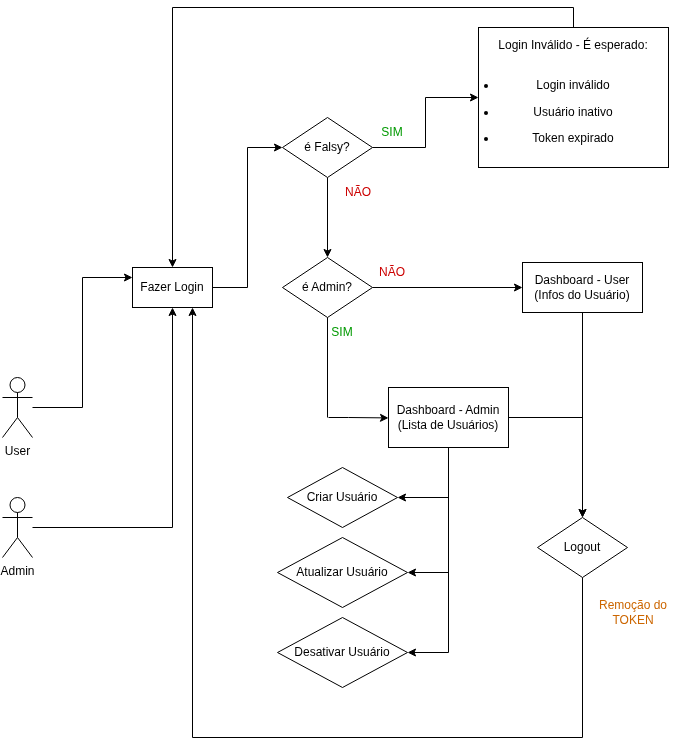

The diagram above was exported from draw.io. Its source (the exported page's mxGraphModel, read from the mxfile embedded in the PNG):
<mxGraphModel dx="1188" dy="665" grid="1" gridSize="10" guides="1" tooltips="1" connect="1" arrows="1" fold="1" page="1" pageScale="1" pageWidth="827" pageHeight="1169" math="0" shadow="0">
  <root>
    <mxCell id="0" />
    <mxCell id="1" parent="0" />
    <mxCell id="cezAyF3Q1oBQ3uEVc9pu-7" edge="1" parent="1" source="cezAyF3Q1oBQ3uEVc9pu-1" style="edgeStyle=orthogonalEdgeStyle;rounded=0;orthogonalLoop=1;jettySize=auto;html=1;entryX=0;entryY=0.25;entryDx=0;entryDy=0;" target="cezAyF3Q1oBQ3uEVc9pu-4">
      <mxGeometry relative="1" as="geometry" />
    </mxCell>
    <mxCell id="cezAyF3Q1oBQ3uEVc9pu-1" parent="1" style="shape=umlActor;verticalLabelPosition=bottom;verticalAlign=top;html=1;outlineConnect=0;" value="&lt;div&gt;User&lt;/div&gt;&lt;div&gt;&lt;br&gt;&lt;/div&gt;" vertex="1">
      <mxGeometry height="60" width="30" x="94" y="660" as="geometry" />
    </mxCell>
    <mxCell id="cezAyF3Q1oBQ3uEVc9pu-48" edge="1" parent="1" source="cezAyF3Q1oBQ3uEVc9pu-4" style="edgeStyle=orthogonalEdgeStyle;rounded=0;orthogonalLoop=1;jettySize=auto;html=1;entryX=0;entryY=0.5;entryDx=0;entryDy=0;" target="cezAyF3Q1oBQ3uEVc9pu-47">
      <mxGeometry relative="1" as="geometry" />
    </mxCell>
    <mxCell id="cezAyF3Q1oBQ3uEVc9pu-4" parent="1" style="rounded=0;whiteSpace=wrap;html=1;" value="Fazer Login" vertex="1">
      <mxGeometry height="40" width="80" x="224" y="550" as="geometry" />
    </mxCell>
    <mxCell id="cezAyF3Q1oBQ3uEVc9pu-8" edge="1" parent="1" source="cezAyF3Q1oBQ3uEVc9pu-5" style="edgeStyle=orthogonalEdgeStyle;rounded=0;orthogonalLoop=1;jettySize=auto;html=1;" target="cezAyF3Q1oBQ3uEVc9pu-4">
      <mxGeometry relative="1" as="geometry" />
    </mxCell>
    <mxCell id="cezAyF3Q1oBQ3uEVc9pu-5" parent="1" style="shape=umlActor;verticalLabelPosition=bottom;verticalAlign=top;html=1;outlineConnect=0;" value="&lt;div&gt;Admin&lt;/div&gt;" vertex="1">
      <mxGeometry height="60" width="30" x="94" y="780" as="geometry" />
    </mxCell>
    <mxCell id="cezAyF3Q1oBQ3uEVc9pu-17" edge="1" parent="1" source="cezAyF3Q1oBQ3uEVc9pu-9" style="edgeStyle=orthogonalEdgeStyle;rounded=0;orthogonalLoop=1;jettySize=auto;html=1;fontColor=#CC0000;">
      <mxGeometry relative="1" as="geometry">
        <mxPoint x="614" y="570" as="targetPoint" />
      </mxGeometry>
    </mxCell>
    <mxCell id="cezAyF3Q1oBQ3uEVc9pu-9" parent="1" style="rhombus;whiteSpace=wrap;html=1;" value="é Admin?" vertex="1">
      <mxGeometry height="60" width="90" x="374" y="540" as="geometry" />
    </mxCell>
    <mxCell id="cezAyF3Q1oBQ3uEVc9pu-37" edge="1" parent="1" source="cezAyF3Q1oBQ3uEVc9pu-16" style="edgeStyle=orthogonalEdgeStyle;rounded=0;orthogonalLoop=1;jettySize=auto;html=1;entryX=1;entryY=0.5;entryDx=0;entryDy=0;" target="cezAyF3Q1oBQ3uEVc9pu-34">
      <mxGeometry relative="1" as="geometry" />
    </mxCell>
    <mxCell id="cezAyF3Q1oBQ3uEVc9pu-38" edge="1" parent="1" source="cezAyF3Q1oBQ3uEVc9pu-16" style="edgeStyle=orthogonalEdgeStyle;rounded=0;orthogonalLoop=1;jettySize=auto;html=1;entryX=1;entryY=0.5;entryDx=0;entryDy=0;" target="cezAyF3Q1oBQ3uEVc9pu-35">
      <mxGeometry relative="1" as="geometry" />
    </mxCell>
    <mxCell id="cezAyF3Q1oBQ3uEVc9pu-39" edge="1" parent="1" source="cezAyF3Q1oBQ3uEVc9pu-16" style="edgeStyle=orthogonalEdgeStyle;rounded=0;orthogonalLoop=1;jettySize=auto;html=1;entryX=1;entryY=0.5;entryDx=0;entryDy=0;" target="cezAyF3Q1oBQ3uEVc9pu-33">
      <mxGeometry relative="1" as="geometry" />
    </mxCell>
    <mxCell id="cezAyF3Q1oBQ3uEVc9pu-40" edge="1" parent="1" source="cezAyF3Q1oBQ3uEVc9pu-16" style="edgeStyle=orthogonalEdgeStyle;rounded=0;orthogonalLoop=1;jettySize=auto;html=1;entryX=0.5;entryY=0;entryDx=0;entryDy=0;" target="cezAyF3Q1oBQ3uEVc9pu-30">
      <mxGeometry relative="1" as="geometry" />
    </mxCell>
    <mxCell id="cezAyF3Q1oBQ3uEVc9pu-16" parent="1" style="rounded=0;whiteSpace=wrap;html=1;" value="Dashboard - Admin (Lista de Usuários)" vertex="1">
      <mxGeometry height="60" width="120" x="480" y="670" as="geometry" />
    </mxCell>
    <mxCell id="cezAyF3Q1oBQ3uEVc9pu-18" parent="1" style="text;html=1;whiteSpace=wrap;strokeColor=none;fillColor=none;align=center;verticalAlign=middle;rounded=0;" value="&lt;font style=&quot;color: rgb(204, 0, 0);&quot;&gt;NÃO&lt;/font&gt;" vertex="1">
      <mxGeometry height="30" width="60" x="454" y="540" as="geometry" />
    </mxCell>
    <mxCell id="cezAyF3Q1oBQ3uEVc9pu-24" edge="1" parent="1" style="endArrow=classic;html=1;rounded=0;" value="">
      <mxGeometry height="50" relative="1" width="50" as="geometry">
        <Array as="points">
          <mxPoint x="440" y="700" />
        </Array>
        <mxPoint x="420" y="700" as="sourcePoint" />
        <mxPoint x="480" y="700.42" as="targetPoint" />
      </mxGeometry>
    </mxCell>
    <mxCell id="cezAyF3Q1oBQ3uEVc9pu-25" parent="1" style="text;html=1;whiteSpace=wrap;strokeColor=none;fillColor=none;align=center;verticalAlign=middle;rounded=0;" value="&lt;font style=&quot;color: rgb(0, 153, 0);&quot;&gt;SIM&lt;/font&gt;" vertex="1">
      <mxGeometry height="30" width="60" x="404" y="600" as="geometry" />
    </mxCell>
    <mxCell id="cezAyF3Q1oBQ3uEVc9pu-31" edge="1" parent="1" source="cezAyF3Q1oBQ3uEVc9pu-29" style="edgeStyle=orthogonalEdgeStyle;rounded=0;orthogonalLoop=1;jettySize=auto;html=1;entryX=0.5;entryY=0;entryDx=0;entryDy=0;" target="cezAyF3Q1oBQ3uEVc9pu-30">
      <mxGeometry relative="1" as="geometry" />
    </mxCell>
    <mxCell id="cezAyF3Q1oBQ3uEVc9pu-29" parent="1" style="rounded=0;whiteSpace=wrap;html=1;" value="Dashboard - User (Infos do Usuário)" vertex="1">
      <mxGeometry height="50" width="120" x="614" y="545" as="geometry" />
    </mxCell>
    <mxCell id="cezAyF3Q1oBQ3uEVc9pu-41" edge="1" parent="1" source="cezAyF3Q1oBQ3uEVc9pu-30" style="edgeStyle=orthogonalEdgeStyle;rounded=0;orthogonalLoop=1;jettySize=auto;html=1;entryX=0.75;entryY=1;entryDx=0;entryDy=0;" target="cezAyF3Q1oBQ3uEVc9pu-4">
      <mxGeometry relative="1" as="geometry">
        <Array as="points">
          <mxPoint x="674" y="1020" />
          <mxPoint x="284" y="1020" />
        </Array>
      </mxGeometry>
    </mxCell>
    <mxCell id="cezAyF3Q1oBQ3uEVc9pu-30" parent="1" style="rhombus;whiteSpace=wrap;html=1;" value="Logout" vertex="1">
      <mxGeometry height="60" width="90" x="629" y="800" as="geometry" />
    </mxCell>
    <mxCell id="cezAyF3Q1oBQ3uEVc9pu-32" edge="1" parent="1" style="endArrow=none;html=1;rounded=0;entryX=0.25;entryY=0;entryDx=0;entryDy=0;" target="cezAyF3Q1oBQ3uEVc9pu-25" value="">
      <mxGeometry height="50" relative="1" width="50" as="geometry">
        <mxPoint x="419" y="700" as="sourcePoint" />
        <mxPoint x="440" y="750" as="targetPoint" />
      </mxGeometry>
    </mxCell>
    <mxCell id="cezAyF3Q1oBQ3uEVc9pu-33" parent="1" style="rhombus;whiteSpace=wrap;html=1;" value="Criar Usuário" vertex="1">
      <mxGeometry height="60" width="110" x="379" y="750" as="geometry" />
    </mxCell>
    <mxCell id="cezAyF3Q1oBQ3uEVc9pu-34" parent="1" style="rhombus;whiteSpace=wrap;html=1;" value="Atualizar Usuário" vertex="1">
      <mxGeometry height="70" width="130" x="369" y="820" as="geometry" />
    </mxCell>
    <mxCell id="cezAyF3Q1oBQ3uEVc9pu-35" parent="1" style="rhombus;whiteSpace=wrap;html=1;" value="Desativar Usuário" vertex="1">
      <mxGeometry height="70" width="130" x="369" y="900" as="geometry" />
    </mxCell>
    <mxCell id="cezAyF3Q1oBQ3uEVc9pu-42" parent="1" style="text;html=1;whiteSpace=wrap;strokeColor=none;fillColor=none;align=center;verticalAlign=middle;rounded=0;" value="&lt;font style=&quot;color: rgb(204, 102, 0);&quot;&gt;Remoção do TOKEN&lt;/font&gt;" vertex="1">
      <mxGeometry height="30" width="90" x="680" y="880" as="geometry" />
    </mxCell>
    <mxCell id="cezAyF3Q1oBQ3uEVc9pu-53" edge="1" parent="1" source="cezAyF3Q1oBQ3uEVc9pu-44" style="edgeStyle=orthogonalEdgeStyle;rounded=0;orthogonalLoop=1;jettySize=auto;html=1;" target="cezAyF3Q1oBQ3uEVc9pu-4">
      <mxGeometry relative="1" as="geometry">
        <Array as="points">
          <mxPoint x="665" y="290" />
          <mxPoint x="264" y="290" />
        </Array>
      </mxGeometry>
    </mxCell>
    <mxCell id="cezAyF3Q1oBQ3uEVc9pu-44" parent="1" style="rounded=0;whiteSpace=wrap;html=1;" value="Login Inválido - É esperado:&lt;br&gt;&lt;br&gt;&lt;li data-start=&quot;1569&quot; data-end=&quot;1585&quot;&gt;&lt;p data-start=&quot;1571&quot; data-end=&quot;1585&quot;&gt;Login inválido&lt;/p&gt;&lt;/li&gt;&lt;li data-start=&quot;1586&quot; data-end=&quot;1603&quot;&gt;&lt;p data-start=&quot;1588&quot; data-end=&quot;1603&quot;&gt;Usuário inativo&lt;/p&gt;&lt;/li&gt;&lt;li data-start=&quot;1604&quot; data-end=&quot;1620&quot;&gt;&lt;p data-start=&quot;1606&quot; data-end=&quot;1620&quot;&gt;Token expirado&lt;/p&gt;&lt;/li&gt;" vertex="1">
      <mxGeometry height="140" width="190" x="570" y="310" as="geometry" />
    </mxCell>
    <mxCell id="cezAyF3Q1oBQ3uEVc9pu-49" edge="1" parent="1" source="cezAyF3Q1oBQ3uEVc9pu-47" style="edgeStyle=orthogonalEdgeStyle;rounded=0;orthogonalLoop=1;jettySize=auto;html=1;" target="cezAyF3Q1oBQ3uEVc9pu-44">
      <mxGeometry relative="1" as="geometry" />
    </mxCell>
    <mxCell id="cezAyF3Q1oBQ3uEVc9pu-51" edge="1" parent="1" source="cezAyF3Q1oBQ3uEVc9pu-47" style="edgeStyle=orthogonalEdgeStyle;rounded=0;orthogonalLoop=1;jettySize=auto;html=1;entryX=0.5;entryY=0;entryDx=0;entryDy=0;" target="cezAyF3Q1oBQ3uEVc9pu-9">
      <mxGeometry relative="1" as="geometry" />
    </mxCell>
    <mxCell id="cezAyF3Q1oBQ3uEVc9pu-47" parent="1" style="rhombus;whiteSpace=wrap;html=1;" value="é Falsy?" vertex="1">
      <mxGeometry height="60" width="90" x="374" y="400" as="geometry" />
    </mxCell>
    <mxCell id="cezAyF3Q1oBQ3uEVc9pu-50" parent="1" style="text;html=1;whiteSpace=wrap;strokeColor=none;fillColor=none;align=center;verticalAlign=middle;rounded=0;" value="&lt;font style=&quot;color: rgb(0, 153, 0);&quot;&gt;SIM&lt;/font&gt;" vertex="1">
      <mxGeometry height="30" width="60" x="454" y="400" as="geometry" />
    </mxCell>
    <mxCell id="cezAyF3Q1oBQ3uEVc9pu-52" parent="1" style="text;html=1;whiteSpace=wrap;strokeColor=none;fillColor=none;align=center;verticalAlign=middle;rounded=0;" value="&lt;font style=&quot;color: rgb(204, 0, 0);&quot;&gt;NÃO&lt;/font&gt;" vertex="1">
      <mxGeometry height="30" width="60" x="420" y="460" as="geometry" />
    </mxCell>
  </root>
</mxGraphModel>